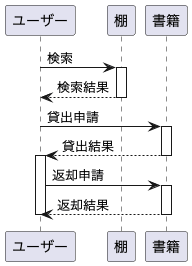

The diagram above was rendered by PlantUML. Its source (embedded in the PNG):
@startuml
participant "ユーザー" as user
participant "棚" as shelf
participant "書籍" as book

user -> shelf: 検索
activate shelf
shelf --> user: 検索結果
deactivate shelf

user -> book: 貸出申請
activate book
book --> user: 貸出結果
deactivate book

activate user
user -> book: 返却申請
activate book
book --> user: 返却結果
deactivate book
deactivate user
@enduml